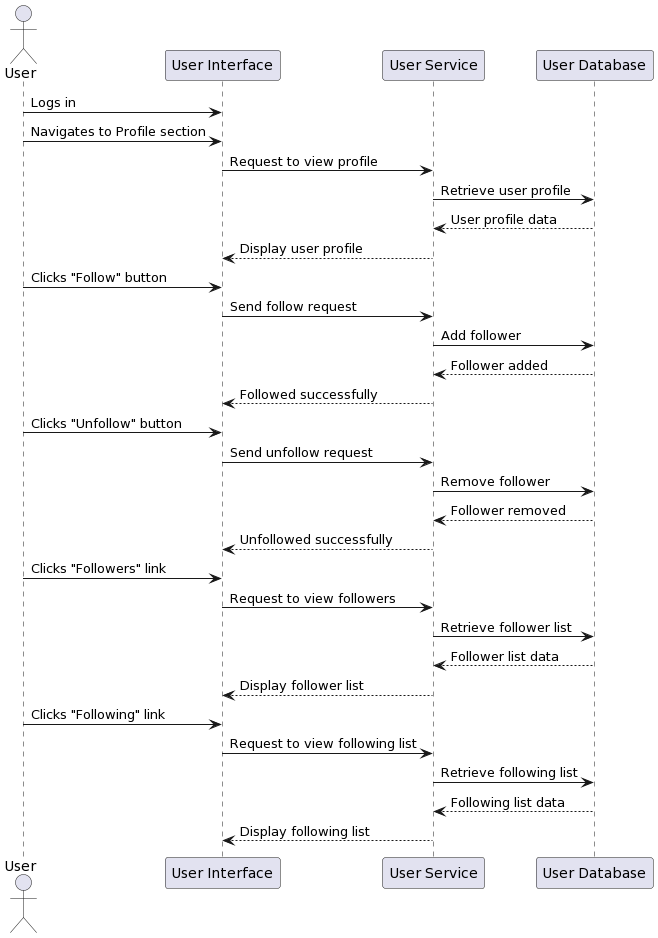

The diagram above was rendered by PlantUML. Its source (embedded in the PNG):
@startuml
actor User
participant "User Interface" as UI
participant "User Service" as UserService
participant "User Database" as UserDB

User -> UI: Logs in
User -> UI: Navigates to Profile section
UI -> UserService: Request to view profile
UserService -> UserDB: Retrieve user profile
UserDB --> UserService: User profile data
UserService --> UI: Display user profile

User -> UI: Clicks "Follow" button
UI -> UserService: Send follow request
UserService -> UserDB: Add follower
UserDB --> UserService: Follower added
UserService --> UI: Followed successfully

User -> UI: Clicks "Unfollow" button
UI -> UserService: Send unfollow request
UserService -> UserDB: Remove follower
UserDB --> UserService: Follower removed
UserService --> UI: Unfollowed successfully

User -> UI: Clicks "Followers" link
UI -> UserService: Request to view followers
UserService -> UserDB: Retrieve follower list
UserDB --> UserService: Follower list data
UserService --> UI: Display follower list

User -> UI: Clicks "Following" link
UI -> UserService: Request to view following list
UserService -> UserDB: Retrieve following list
UserDB --> UserService: Following list data
UserService --> UI: Display following list
@enduml